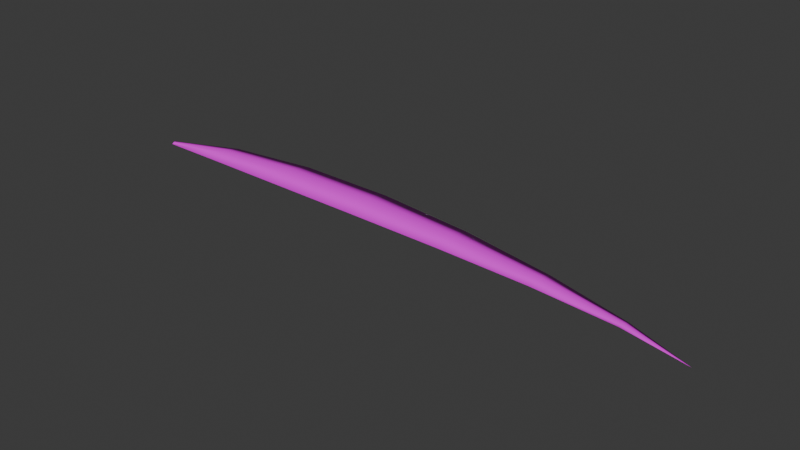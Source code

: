 # Source: sharp.blend  (saved by Blender 5.0.119; exported with 4.5.12 LTS)
import bpy
from mathutils import Matrix  # noqa: F401  (used for matrix-valued properties, if any)

bpy.ops.wm.read_factory_settings(use_empty=True)
scene = bpy.context.scene
scene.name = 'Scene'

# ---- collections
col_collection = bpy.data.collections.new('Collection'); scene.collection.children.link(col_collection)

# ---- images (referenced by path relative to the original .blend; pixels are not part of the script)
import os
ASSET_DIR = os.environ.get("B2B_ASSET_DIR", "")  # directory of the original .blend (textures are referenced by path, not embedded)
HERE = os.path.dirname(os.path.abspath(__file__))  # packed textures are extracted next to this script under _unpacked/

def load_image(name, relpath, width, height, colorspace="sRGB"):
    """Load a texture the original file referenced (path relative to the .blend, or extracted next to this script)."""
    p = next((c for c in (os.path.join(HERE, relpath), os.path.join(ASSET_DIR, relpath)) if relpath and os.path.exists(c)), "")
    if p:
        img = bpy.data.images.load(p, check_existing=True)
        img.name = name
    else:  # same state as the original file: an image datablock whose file is absent (Cycles renders it pink)
        img = bpy.data.images.new(name, width, height)
        img.source = "FILE"
        img.filepath = "//" + (relpath or name)
    img.colorspace_settings.name = colorspace
    return img
img_untitled = load_image('Untitled', '', 1024, 1024, 'sRGB')

# ---- materials (node trees are filled in below, after node groups)
mat_material_001 = bpy.data.materials.new('Material.001')
mat_material_001.surface_render_method = 'BLENDED'
mat_material_001.blend_method = 'BLEND'

# ---- material node trees
mat_material_001.use_nodes = True; mat_material_001.node_tree.nodes.clear()
_N = mat_material_001.node_tree.nodes; _L = mat_material_001.node_tree.links
n0 = _N.new('ShaderNodeBsdfPrincipled'); n0.name = 'Principled BSDF'; n0.location = (-200, 100)
n1 = _N.new('ShaderNodeOutputMaterial'); n1.name = 'Material Output'; n1.location = (200, 100)
n2 = _N.new('ShaderNodeTexImage'); n2.name = 'Image Texture'; n2.location = (-470, 67)
n2.image = img_untitled
_L.new(n0.outputs[0], n1.inputs[0])
_L.new(n2.outputs[0], n0.inputs[0])
_L.new(n2.outputs[1], n0.inputs[4])
n1.is_active_output = True

# ---- world
world_world = bpy.data.worlds.new('World'); scene.world = world_world
world_world.use_nodes = True; world_world.node_tree.nodes.clear()
_N = world_world.node_tree.nodes; _L = world_world.node_tree.links
n0 = _N.new('ShaderNodeOutputWorld'); n0.name = 'World Output'; n0.location = (200, 100)
n1 = _N.new('ShaderNodeBackground'); n1.name = 'Background'; n1.location = (-200, 100)
n1.inputs[0].default_value = (0.05088, 0.05088, 0.05088, 1.0)
_L.new(n1.outputs[0], n0.inputs[0])
n0.is_active_output = True
world_world.color = (0.05088, 0.05088, 0.05088)
world_world.sun_shadow_jitter_overblur = 0.0

# ---- meshes
me_nurbspath = bpy.data.meshes.new('NurbsPath')
me_nurbspath.from_pydata([(-7.675, 0.764, -0.02954), (-7.684, 0.7899, -0.02089), (-7.706, 0.8525, -3.591e-08), (-7.684, 0.7899, 0.02089), (-7.675, 0.764, 0.02954), (-7.666, 0.7381, 0.02089), (-7.644, 0.6755, -5.387e-08), (-7.666, 0.7381, -0.02089), (-6.005, 1.117, -0.1426), (-6.023, 1.248, -0.1008), (-6.067, 1.565, -1.647e-07), (-6.023, 1.248, 0.1008), (-6.005, 1.117, 0.1426), (-5.986, 0.9858, 0.1008), (-5.942, 0.6688, -2.514e-07), (-5.986, 0.9858, -0.1008), (-3.812, 1.267, -0.1961), (-3.817, 1.45, -0.1386), (-3.831, 1.889, -2.145e-07), (-3.817, 1.45, 0.1386), (-3.812, 1.267, 0.1961), (-3.806, 1.085, 0.1386), (-3.792, 0.6454, -3.575e-07), (-3.806, 1.085, -0.1386), (-1.305, 1.251, -0.1988), (-1.299, 1.436, -0.1406), (-1.285, 1.882, -2.176e-07), (-1.299, 1.436, 0.1406), (-1.305, 1.251, 0.1988), (-1.311, 1.067, 0.1406), (-1.326, 0.6206, -3.747e-07), (-1.311, 1.067, -0.1406), (1.305, 1.097, -0.1633), (1.318, 1.248, -0.1154), (1.349, 1.613, -1.786e-07), (1.318, 1.248, 0.1154), (1.305, 1.097, 0.1633), (1.293, 0.9456, 0.1154), (1.262, 0.5805, -2.977e-07), (1.293, 0.9456, -0.1154), (3.812, 0.8228, -0.105), (3.825, 0.9194, -0.07424), (3.859, 1.153, -1.149e-07), (3.825, 0.9194, 0.07424), (3.812, 0.8228, 0.105), (3.798, 0.7261, 0.07424), (3.765, 0.4928, -1.915e-07), (3.798, 0.7261, -0.07424), (6.005, 0.4392, -0.04311), (6.014, 0.4783, -0.03048), (6.036, 0.5725, -4.455e-08), (6.014, 0.4783, 0.03048), (6.005, 0.4392, 0.04311), (5.996, 0.4002, 0.03048), (5.974, 0.306, -8.386e-08), (5.996, 0.4002, -0.03048), (7.675, -0.05247, 0.0), (7.675, -0.05247, 0.0), (7.675, -0.05247, 0.0), (7.675, -0.05247, 0.0), (7.675, -0.05247, 0.0), (7.675, -0.05247, 0.0), (7.675, -0.05247, 0.0), (7.675, -0.05247, 0.0)], [], [(0, 8, 15, 7), (1, 9, 8, 0), (2, 10, 9, 1), (3, 11, 10, 2), (4, 12, 11, 3), (5, 13, 12, 4), (6, 14, 13, 5), (7, 15, 14, 6), (8, 16, 23, 15), (9, 17, 16, 8), (10, 18, 17, 9), (11, 19, 18, 10), (12, 20, 19, 11), (13, 21, 20, 12), (14, 22, 21, 13), (15, 23, 22, 14), (16, 24, 31, 23), (17, 25, 24, 16), (18, 26, 25, 17), (19, 27, 26, 18), (20, 28, 27, 19), (21, 29, 28, 20), (22, 30, 29, 21), (23, 31, 30, 22), (24, 32, 39, 31), (25, 33, 32, 24), (26, 34, 33, 25), (27, 35, 34, 26), (28, 36, 35, 27), (29, 37, 36, 28), (30, 38, 37, 29), (31, 39, 38, 30), (32, 40, 47, 39), (33, 41, 40, 32), (34, 42, 41, 33), (35, 43, 42, 34), (36, 44, 43, 35), (37, 45, 44, 36), (38, 46, 45, 37), (39, 47, 46, 38), (40, 48, 55, 47), (41, 49, 48, 40), (42, 50, 49, 41), (43, 51, 50, 42), (44, 52, 51, 43), (45, 53, 52, 44), (46, 54, 53, 45), (47, 55, 54, 46), (48, 56, 63, 55), (49, 57, 56, 48), (50, 58, 57, 49), (51, 59, 58, 50), (52, 60, 59, 51), (53, 61, 60, 52), (54, 62, 61, 53), (55, 63, 62, 54)])
me_nurbspath.polygons.foreach_set('use_smooth', [True] * 56)
_uv = me_nurbspath.uv_layers.new(name='UVMap')
_uv.uv.foreach_set('vector', [0.03417, 0.4518, 0.1375, 0.3075, 0.1386, 0.3521, 0.03472, 0.4605, 0.0336, 0.4447, 0.1363, 0.2712, 0.1375, 0.3075, 0.03417, 0.4518, 0.03222, 0.4277, 0.1334, 0.1834, 0.1363, 0.2712, 0.0336, 0.4447, 0.03294, 0.516, 0.1326, 0.6763, 0.1279, 0.7837, 0.03121, 0.5371, 0.03366, 0.5073, 0.1345, 0.6318, 0.1326, 0.6763, 0.03294, 0.516, 0.03436, 0.5002, 0.1363, 0.5953, 0.1345, 0.6318, 0.03366, 0.5073, 0.03605, 0.4831, 0.1408, 0.5071, 0.1363, 0.5953, 0.03436, 0.5002, 0.03472, 0.4605, 0.1386, 0.3521, 0.1413, 0.4596, 0.03606, 0.4817, 0.1375, 0.3075, 0.273, 0.2247, 0.2734, 0.2867, 0.1386, 0.3521, 0.1363, 0.2712, 0.2726, 0.1739, 0.273, 0.2247, 0.1375, 0.3075, 0.1334, 0.1834, 0.2716, 0.05132, 0.2726, 0.1739, 0.1363, 0.2712, 0.1326, 0.6763, 0.2671, 0.769, 0.2636, 0.9187, 0.1279, 0.7837, 0.1345, 0.6318, 0.2686, 0.7069, 0.2671, 0.769, 0.1326, 0.6763, 0.1363, 0.5953, 0.2699, 0.6559, 0.2686, 0.7069, 0.1345, 0.6318, 0.1408, 0.5071, 0.2732, 0.5328, 0.2699, 0.6559, 0.1363, 0.5953, 0.1386, 0.3521, 0.2734, 0.2867, 0.2741, 0.4364, 0.1413, 0.4596, 0.273, 0.2247, 0.4279, 0.1939, 0.4275, 0.2569, 0.2734, 0.2867, 0.2726, 0.1739, 0.4282, 0.1422, 0.4279, 0.1939, 0.273, 0.2247, 0.2716, 0.05132, 0.429, 0.0175, 0.4282, 0.1422, 0.2726, 0.1739, 0.2671, 0.769, 0.4221, 0.8032, 0.4203, 0.9554, 0.2636, 0.9187, 0.2686, 0.7069, 0.4229, 0.7401, 0.4221, 0.8032, 0.2671, 0.769, 0.2699, 0.6559, 0.4235, 0.6882, 0.4229, 0.7401, 0.2686, 0.7069, 0.2732, 0.5328, 0.4251, 0.5629, 0.4235, 0.6882, 0.2699, 0.6559, 0.2734, 0.2867, 0.4275, 0.2569, 0.4265, 0.4092, 0.2741, 0.4364, 0.4279, 0.1939, 0.5893, 0.2083, 0.5884, 0.26, 0.4275, 0.2569, 0.4282, 0.1422, 0.59, 0.1659, 0.5893, 0.2083, 0.4279, 0.1939, 0.429, 0.0175, 0.5917, 0.06358, 0.59, 0.1659, 0.4282, 0.1422, 0.4221, 0.8032, 0.5843, 0.7873, 0.5839, 0.9123, 0.4203, 0.9554, 0.4229, 0.7401, 0.5844, 0.7356, 0.5843, 0.7873, 0.4221, 0.8032, 0.4235, 0.6882, 0.5844, 0.693, 0.5844, 0.7356, 0.4229, 0.7401, 0.4251, 0.5629, 0.5846, 0.5901, 0.5844, 0.693, 0.4235, 0.6882, 0.4275, 0.2569, 0.5884, 0.26, 0.5865, 0.385, 0.4265, 0.4092, 0.5893, 0.2083, 0.7441, 0.2635, 0.7433, 0.2966, 0.5884, 0.26, 0.59, 0.1659, 0.7449, 0.2363, 0.7441, 0.2635, 0.5893, 0.2083, 0.5917, 0.06358, 0.7469, 0.1708, 0.7449, 0.2363, 0.59, 0.1659, 0.5843, 0.7873, 0.7404, 0.7276, 0.741, 0.8077, 0.5839, 0.9123, 0.5844, 0.7356, 0.7401, 0.6944, 0.7404, 0.7276, 0.5843, 0.7873, 0.5844, 0.693, 0.7398, 0.6671, 0.7401, 0.6944, 0.5844, 0.7356, 0.5846, 0.5901, 0.7391, 0.6013, 0.7398, 0.6671, 0.5844, 0.693, 0.5884, 0.26, 0.7433, 0.2966, 0.7412, 0.3767, 0.5865, 0.385, 0.7441, 0.2635, 0.8796, 0.3574, 0.879, 0.3708, 0.7433, 0.2966, 0.7449, 0.2363, 0.8802, 0.3464, 0.8796, 0.3574, 0.7441, 0.2635, 0.7469, 0.1708, 0.8815, 0.3198, 0.8802, 0.3464, 0.7449, 0.2363, 0.7404, 0.7276, 0.8776, 0.6283, 0.8784, 0.6608, 0.741, 0.8077, 0.7401, 0.6944, 0.8772, 0.6148, 0.8776, 0.6283, 0.7404, 0.7276, 0.7398, 0.6671, 0.8769, 0.6038, 0.8772, 0.6148, 0.7401, 0.6944, 0.7391, 0.6013, 0.8761, 0.5771, 0.8769, 0.6038, 0.7398, 0.6671, 0.7433, 0.2966, 0.879, 0.3708, 0.8777, 0.4033, 0.7412, 0.3767, 0.8796, 0.3574, 0.9829, 0.4904, 0.9829, 0.4904, 0.879, 0.3708, 0.8802, 0.3464, 0.9829, 0.4904, 0.9829, 0.4904, 0.8796, 0.3574, 0.8815, 0.3198, 0.9829, 0.4904, 0.9829, 0.4904, 0.8802, 0.3464, 0.8776, 0.6283, 0.9829, 0.4918, 0.9829, 0.4918, 0.8784, 0.6608, 0.8772, 0.6148, 0.9829, 0.4918, 0.9829, 0.4918, 0.8776, 0.6283, 0.8769, 0.6038, 0.9829, 0.4918, 0.9829, 0.4918, 0.8772, 0.6148, 0.8761, 0.5771, 0.9829, 0.4918, 0.9829, 0.4918, 0.8769, 0.6038, 0.879, 0.3708, 0.9829, 0.4904, 0.9829, 0.4904, 0.8777, 0.4033])
me_nurbspath.materials.append(mat_material_001)
me_nurbspath.auto_texspace = False
me_nurbspath.update()

# ---- objects
ob_nurbspath = bpy.data.objects.new('NurbsPath', me_nurbspath)

# ---- transforms, parenting, visibility, modifiers, constraints
ob_nurbspath.location = (0.0, 0.0, 0.0)

# ---- collection membership
col_collection.objects.link(ob_nurbspath)

# ---- scene / render settings (as saved in the file)
scene.frame_start = 1; scene.frame_end = 250; scene.frame_set(1)
scene.render.engine = 'BLENDER_EEVEE_NEXT'
scene.render.bake_bias = 0.0
scene.render.bake_samples = 0
scene.cycles.sampling_pattern = 'TABULATED_SOBOL'
scene.eevee.use_volume_custom_range = False
bpy.context.view_layer.update()

# ---- added for rendering (the .blend has no active camera and no usable light): camera, sun
cam_auto = bpy.data.cameras.new('AutoCamera')
cam_auto.lens = 50.0
cam_auto.sensor_width = 36.0
cam_auto.clip_end = 1000.0
ob_auto_camera = bpy.data.objects.new('AutoCamera', cam_auto)
scene.collection.objects.link(ob_auto_camera)
ob_auto_camera.location = (14.3336, -16.3004, 11.4793)
ob_auto_camera.rotation_euler = (1.09748, -7.21219e-08, 0.694738)
scene.camera = ob_auto_camera
light_auto_sun = bpy.data.lights.new('AutoSun', 'SUN')
light_auto_sun.energy = 3.0
light_auto_sun.angle = 0.0523599
ob_auto_sun = bpy.data.objects.new('AutoSun', light_auto_sun)
scene.collection.objects.link(ob_auto_sun)
ob_auto_sun.rotation_euler = (0.872665, 0.174533, 0.523599)
bpy.context.view_layer.update()
